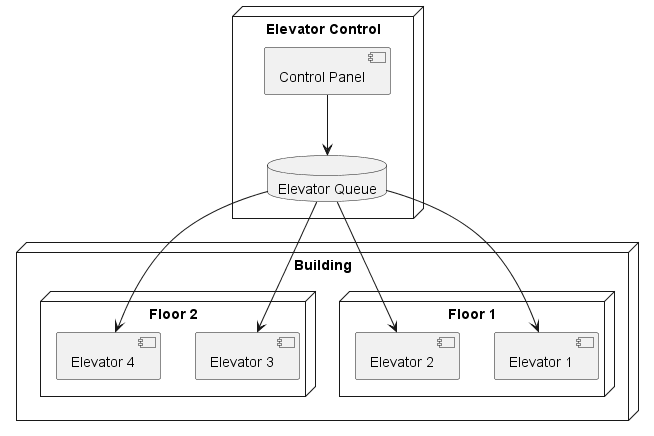

The diagram above was rendered by PlantUML. Its source (embedded in the PNG):
@startuml

'Building Components
node "Building" {
    node "Floor 1" {
        component "Elevator 1" as elevator1
        component "Elevator 2" as elevator2
    }
    node "Floor 2" {
        component "Elevator 3" as elevator3
        component "Elevator 4" as elevator4
    }
}

'Other Components
node "Elevator Control" {
    component "Control Panel" as controlpanel
    database "Elevator Queue" as queue
}

'Connections
controlpanel --> queue
queue --> elevator1
queue --> elevator2
queue --> elevator3
queue --> elevator4

@enduml